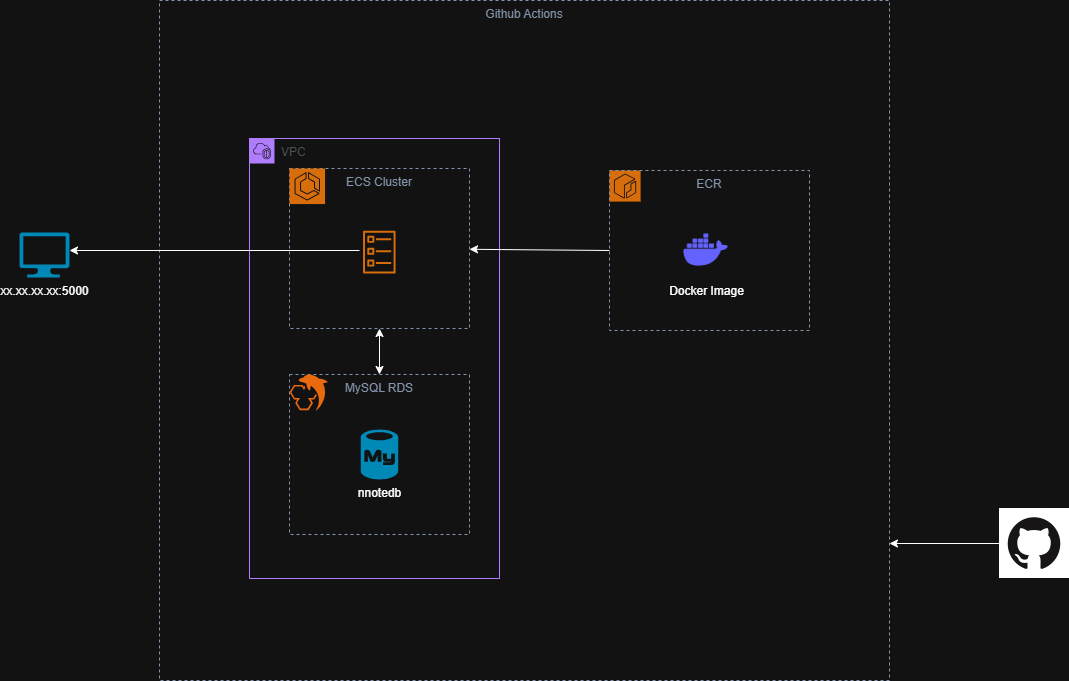

The diagram above was exported from draw.io. Its source (the exported page's mxGraphModel, read from the mxfile embedded in the PNG):
<mxGraphModel dx="1851" dy="910" grid="1" gridSize="10" guides="1" tooltips="1" connect="1" arrows="1" fold="1" page="1" pageScale="1" pageWidth="1169" pageHeight="827" math="0" shadow="0">
  <root>
    <mxCell id="0" />
    <mxCell id="1" parent="0" />
    <mxCell id="oqiVv6KXYeSEMwMkUHwR-15" value="" style="group" vertex="1" connectable="0" parent="1">
      <mxGeometry x="360" y="208" width="180" height="380" as="geometry" />
    </mxCell>
    <mxCell id="oqiVv6KXYeSEMwMkUHwR-20" value="" style="group" vertex="1" connectable="0" parent="oqiVv6KXYeSEMwMkUHwR-15">
      <mxGeometry width="180" height="160" as="geometry" />
    </mxCell>
    <mxCell id="oqiVv6KXYeSEMwMkUHwR-21" value="ECS Cluster" style="fillColor=none;strokeColor=#5A6C86;dashed=1;verticalAlign=top;fontStyle=0;fontColor=#5A6C86;whiteSpace=wrap;html=1;" vertex="1" parent="oqiVv6KXYeSEMwMkUHwR-20">
      <mxGeometry width="180" height="160" as="geometry" />
    </mxCell>
    <mxCell id="oqiVv6KXYeSEMwMkUHwR-22" value="" style="sketch=0;points=[[0,0,0],[0.25,0,0],[0.5,0,0],[0.75,0,0],[1,0,0],[0,1,0],[0.25,1,0],[0.5,1,0],[0.75,1,0],[1,1,0],[0,0.25,0],[0,0.5,0],[0,0.75,0],[1,0.25,0],[1,0.5,0],[1,0.75,0]];outlineConnect=0;fontColor=#232F3E;fillColor=#ED7100;strokeColor=#ffffff;dashed=0;verticalLabelPosition=bottom;verticalAlign=top;align=center;html=1;fontSize=12;fontStyle=0;aspect=fixed;shape=mxgraph.aws4.resourceIcon;resIcon=mxgraph.aws4.ecs;" vertex="1" parent="oqiVv6KXYeSEMwMkUHwR-20">
      <mxGeometry width="35.55555555555556" height="35.55555555555556" as="geometry" />
    </mxCell>
    <mxCell id="oqiVv6KXYeSEMwMkUHwR-23" value="" style="sketch=0;outlineConnect=0;fontColor=#232F3E;gradientColor=none;fillColor=#ED7100;strokeColor=none;dashed=0;verticalLabelPosition=bottom;verticalAlign=top;align=center;html=1;fontSize=12;fontStyle=0;aspect=fixed;pointerEvents=1;shape=mxgraph.aws4.ecs_task;" vertex="1" parent="oqiVv6KXYeSEMwMkUHwR-20">
      <mxGeometry x="73.35000000000001" y="62.22222222222222" width="32.888888888888886" height="42.666666666666664" as="geometry" />
    </mxCell>
    <mxCell id="oqiVv6KXYeSEMwMkUHwR-26" value="MySQL RDS" style="fillColor=none;strokeColor=#5A6C86;dashed=1;verticalAlign=top;fontStyle=0;fontColor=#5A6C86;whiteSpace=wrap;html=1;" vertex="1" parent="oqiVv6KXYeSEMwMkUHwR-15">
      <mxGeometry y="206" width="180" height="160" as="geometry" />
    </mxCell>
    <mxCell id="oqiVv6KXYeSEMwMkUHwR-29" value="nnotedb" style="verticalLabelPosition=bottom;html=1;verticalAlign=top;align=center;strokeColor=none;fillColor=#00BEF2;shape=mxgraph.azure.mysql_database;" vertex="1" parent="oqiVv6KXYeSEMwMkUHwR-15">
      <mxGeometry x="71.25" y="261" width="37.5" height="50" as="geometry" />
    </mxCell>
    <mxCell id="oqiVv6KXYeSEMwMkUHwR-33" value="" style="endArrow=classic;startArrow=classic;html=1;rounded=0;exitX=0.5;exitY=0;exitDx=0;exitDy=0;entryX=0.5;entryY=1;entryDx=0;entryDy=0;" edge="1" parent="oqiVv6KXYeSEMwMkUHwR-15" source="oqiVv6KXYeSEMwMkUHwR-26" target="oqiVv6KXYeSEMwMkUHwR-21">
      <mxGeometry width="50" height="50" relative="1" as="geometry">
        <mxPoint x="50" y="152" as="sourcePoint" />
        <mxPoint x="100" y="102" as="targetPoint" />
      </mxGeometry>
    </mxCell>
    <mxCell id="oqiVv6KXYeSEMwMkUHwR-24" value="VPC" style="points=[[0,0],[0.25,0],[0.5,0],[0.75,0],[1,0],[1,0.25],[1,0.5],[1,0.75],[1,1],[0.75,1],[0.5,1],[0.25,1],[0,1],[0,0.75],[0,0.5],[0,0.25]];outlineConnect=0;gradientColor=none;html=1;whiteSpace=wrap;fontSize=12;fontStyle=0;container=1;pointerEvents=0;collapsible=0;recursiveResize=0;shape=mxgraph.aws4.group;grIcon=mxgraph.aws4.group_vpc2;strokeColor=#8C4FFF;fillColor=none;verticalAlign=top;align=left;spacingLeft=30;fontColor=#AAB7B8;dashed=0;movable=1;resizable=1;rotatable=1;deletable=1;editable=1;locked=0;connectable=1;" vertex="1" parent="1">
      <mxGeometry x="320" y="178" width="250" height="440" as="geometry" />
    </mxCell>
    <mxCell id="oqiVv6KXYeSEMwMkUHwR-16" value="" style="group" vertex="1" connectable="0" parent="1">
      <mxGeometry x="680" y="210" width="200" height="160" as="geometry" />
    </mxCell>
    <mxCell id="oqiVv6KXYeSEMwMkUHwR-17" value="" style="sketch=0;points=[[0,0,0],[0.25,0,0],[0.5,0,0],[0.75,0,0],[1,0,0],[0,1,0],[0.25,1,0],[0.5,1,0],[0.75,1,0],[1,1,0],[0,0.25,0],[0,0.5,0],[0,0.75,0],[1,0.25,0],[1,0.5,0],[1,0.75,0]];outlineConnect=0;fontColor=#232F3E;fillColor=#ED7100;strokeColor=#ffffff;dashed=0;verticalLabelPosition=bottom;verticalAlign=top;align=center;html=1;fontSize=12;fontStyle=0;aspect=fixed;shape=mxgraph.aws4.resourceIcon;resIcon=mxgraph.aws4.ecr;" vertex="1" parent="oqiVv6KXYeSEMwMkUHwR-16">
      <mxGeometry width="31.11111111111111" height="31.11111111111111" as="geometry" />
    </mxCell>
    <mxCell id="oqiVv6KXYeSEMwMkUHwR-30" value="" style="group;movable=0;resizable=0;rotatable=0;deletable=0;editable=0;locked=1;connectable=0;" vertex="1" connectable="0" parent="oqiVv6KXYeSEMwMkUHwR-16">
      <mxGeometry width="200" height="160" as="geometry" />
    </mxCell>
    <mxCell id="oqiVv6KXYeSEMwMkUHwR-18" value="ECR" style="fillColor=none;strokeColor=#5A6C86;dashed=1;verticalAlign=top;fontStyle=0;fontColor=#5A6C86;whiteSpace=wrap;html=1;" vertex="1" parent="oqiVv6KXYeSEMwMkUHwR-30">
      <mxGeometry width="200" height="160" as="geometry" />
    </mxCell>
    <mxCell id="oqiVv6KXYeSEMwMkUHwR-19" value="Docker Image" style="shape=image;html=1;verticalAlign=top;verticalLabelPosition=bottom;labelBackgroundColor=#ffffff;imageAspect=0;aspect=fixed;image=https://cdn1.iconfinder.com/data/icons/unicons-line-vol-3/24/docker-128.png" vertex="1" parent="oqiVv6KXYeSEMwMkUHwR-30">
      <mxGeometry x="70" y="53.333333333333336" width="53.333333333333336" height="53.333333333333336" as="geometry" />
    </mxCell>
    <mxCell id="oqiVv6KXYeSEMwMkUHwR-27" value="" style="points=[];aspect=fixed;html=1;align=center;shadow=0;dashed=0;fillColor=#FF6A00;strokeColor=none;shape=mxgraph.alibaba_cloud.mysql;" vertex="1" parent="1">
      <mxGeometry x="360" y="414" width="38.64" height="36" as="geometry" />
    </mxCell>
    <mxCell id="oqiVv6KXYeSEMwMkUHwR-32" value="" style="endArrow=classic;html=1;rounded=0;exitX=0;exitY=0.5;exitDx=0;exitDy=0;" edge="1" parent="1" source="oqiVv6KXYeSEMwMkUHwR-18" target="oqiVv6KXYeSEMwMkUHwR-21">
      <mxGeometry width="50" height="50" relative="1" as="geometry">
        <mxPoint x="410" y="360" as="sourcePoint" />
        <mxPoint x="460" y="310" as="targetPoint" />
      </mxGeometry>
    </mxCell>
    <mxCell id="oqiVv6KXYeSEMwMkUHwR-36" value="" style="group" vertex="1" connectable="0" parent="1">
      <mxGeometry x="230" y="40" width="910" height="680" as="geometry" />
    </mxCell>
    <mxCell id="oqiVv6KXYeSEMwMkUHwR-14" value="Github Actions" style="fillColor=none;strokeColor=#5A6C86;dashed=1;verticalAlign=top;fontStyle=0;fontColor=#5A6C86;whiteSpace=wrap;html=1;movable=0;resizable=0;rotatable=0;deletable=0;editable=0;locked=1;connectable=0;" vertex="1" parent="oqiVv6KXYeSEMwMkUHwR-36">
      <mxGeometry width="730" height="680" as="geometry" />
    </mxCell>
    <mxCell id="oqiVv6KXYeSEMwMkUHwR-34" value="" style="shape=image;verticalLabelPosition=bottom;labelBackgroundColor=default;verticalAlign=top;aspect=fixed;imageAspect=0;image=https://github.githubassets.com/assets/GitHub-Mark-ea2971cee799.png;" vertex="1" parent="oqiVv6KXYeSEMwMkUHwR-36">
      <mxGeometry x="840" y="508" width="70" height="70" as="geometry" />
    </mxCell>
    <mxCell id="oqiVv6KXYeSEMwMkUHwR-35" value="" style="endArrow=classic;html=1;rounded=0;exitX=0;exitY=0.5;exitDx=0;exitDy=0;" edge="1" parent="oqiVv6KXYeSEMwMkUHwR-36" source="oqiVv6KXYeSEMwMkUHwR-34">
      <mxGeometry width="50" height="50" relative="1" as="geometry">
        <mxPoint x="280" y="440" as="sourcePoint" />
        <mxPoint x="730" y="543" as="targetPoint" />
      </mxGeometry>
    </mxCell>
    <mxCell id="oqiVv6KXYeSEMwMkUHwR-37" value="" style="endArrow=classic;html=1;rounded=0;" edge="1" parent="1">
      <mxGeometry width="50" height="50" relative="1" as="geometry">
        <mxPoint x="430" y="290" as="sourcePoint" />
        <mxPoint x="140" y="290" as="targetPoint" />
      </mxGeometry>
    </mxCell>
    <mxCell id="oqiVv6KXYeSEMwMkUHwR-38" value="xx.xx.xx.xx:5000" style="verticalLabelPosition=bottom;html=1;verticalAlign=top;align=center;strokeColor=none;fillColor=#00BEF2;shape=mxgraph.azure.computer;pointerEvents=1;" vertex="1" parent="1">
      <mxGeometry x="90" y="272" width="50" height="45" as="geometry" />
    </mxCell>
  </root>
</mxGraphModel>